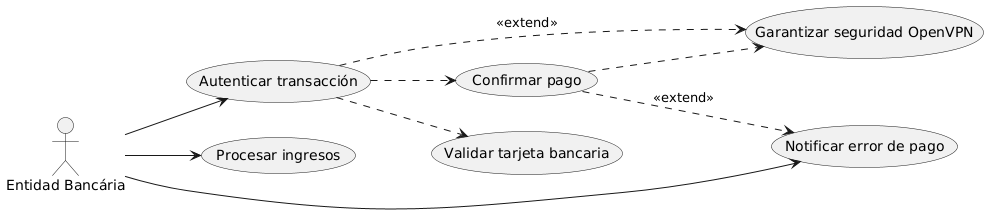

The diagram above was rendered by PlantUML. Its source (embedded in the PNG):
@startuml
left to right direction

actor "Entidad Bancária" as EB 


'  ==  Funciones  ==
(Autenticar transacción)
(Confirmar pago)
(Procesar ingresos)
(Notificar error de pago)
(Validar tarjeta bancaria)
(Garantizar seguridad OpenVPN)

' ==  Relaciones con el cliente
EB --> (Autenticar transacción)
EB --> (Procesar ingresos)
EB --> (Notificar error de pago)

'  ==  Relaciones entre las funciones  ==
(Autenticar transacción) ..> (Confirmar pago)
(Autenticar transacción) ..> (Validar tarjeta bancaria)
(Autenticar transacción) ..> (Garantizar seguridad OpenVPN) : <<extend>>

(Confirmar pago) ..> (Garantizar seguridad OpenVPN)
(Confirmar pago) ..> (Notificar error de pago) : <<extend>>
@enduml